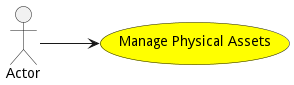

The diagram above was rendered by PlantUML. Its source (embedded in the PNG):
@startuml


left to right direction

usecase "Manage Physical Assets" as ManagePhysicalAssets #yellow

Actor "Actor" as Actor

Actor --> ManagePhysicalAssets











@enduml